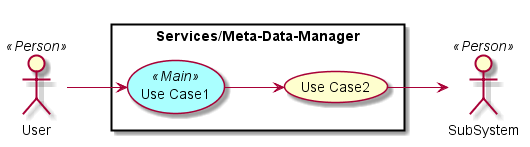

The diagram above was rendered by PlantUML. Its source (embedded in the PNG):
@startuml

left to right direction

skinparam usecase {
  BackgroudnColor #ffffaa
  BackgroundColor<<Main>> #aaffff
}
actor :User: <<Person>>
actor :SubSystem: <<Person>>


rectangle "Services/Meta-Data-Manager" {
UseCase UC1 <<Main>> as "Use Case1"
UseCase UC2  as "Use Case2"


User --> UC1
UC1 --> UC2
UC2 --> SubSystem
}

@enduml